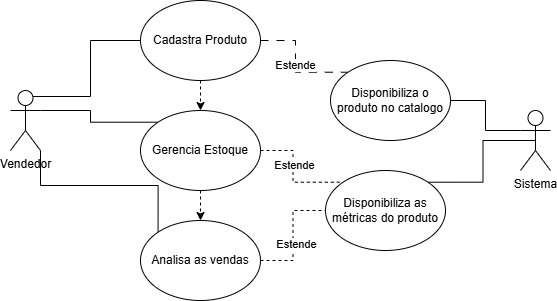

The diagram above was exported from draw.io. Its source (the exported page's mxGraphModel, read from the mxfile embedded in the PNG):
<mxGraphModel dx="1434" dy="738" grid="1" gridSize="10" guides="1" tooltips="1" connect="1" arrows="1" fold="1" page="1" pageScale="1" pageWidth="850" pageHeight="1100" math="0" shadow="0">
  <root>
    <mxCell id="0" />
    <mxCell id="1" parent="0" />
    <mxCell id="tnqDbEJZ2U_kFjzxIDfb-5" style="edgeStyle=orthogonalEdgeStyle;rounded=0;orthogonalLoop=1;jettySize=auto;html=1;exitX=0.75;exitY=0.1;exitDx=0;exitDy=0;exitPerimeter=0;entryX=0;entryY=0.5;entryDx=0;entryDy=0;endArrow=none;endFill=0;" edge="1" parent="1" source="tnqDbEJZ2U_kFjzxIDfb-1" target="tnqDbEJZ2U_kFjzxIDfb-4">
      <mxGeometry relative="1" as="geometry" />
    </mxCell>
    <mxCell id="tnqDbEJZ2U_kFjzxIDfb-10" style="edgeStyle=orthogonalEdgeStyle;rounded=0;orthogonalLoop=1;jettySize=auto;html=1;exitX=1;exitY=0.3333333333333333;exitDx=0;exitDy=0;exitPerimeter=0;entryX=0;entryY=0;entryDx=0;entryDy=0;endArrow=none;endFill=0;" edge="1" parent="1" source="tnqDbEJZ2U_kFjzxIDfb-1" target="tnqDbEJZ2U_kFjzxIDfb-6">
      <mxGeometry relative="1" as="geometry" />
    </mxCell>
    <mxCell id="tnqDbEJZ2U_kFjzxIDfb-11" style="edgeStyle=orthogonalEdgeStyle;rounded=0;orthogonalLoop=1;jettySize=auto;html=1;exitX=1;exitY=1;exitDx=0;exitDy=0;exitPerimeter=0;entryX=0;entryY=0;entryDx=0;entryDy=0;endArrow=none;endFill=0;" edge="1" parent="1" source="tnqDbEJZ2U_kFjzxIDfb-1" target="tnqDbEJZ2U_kFjzxIDfb-7">
      <mxGeometry relative="1" as="geometry" />
    </mxCell>
    <mxCell id="tnqDbEJZ2U_kFjzxIDfb-1" value="Vendedor" style="shape=umlActor;verticalLabelPosition=bottom;verticalAlign=top;html=1;outlineConnect=0;" vertex="1" parent="1">
      <mxGeometry x="110" y="500" width="30" height="60" as="geometry" />
    </mxCell>
    <mxCell id="tnqDbEJZ2U_kFjzxIDfb-8" style="edgeStyle=orthogonalEdgeStyle;rounded=0;orthogonalLoop=1;jettySize=auto;html=1;exitX=0.5;exitY=1;exitDx=0;exitDy=0;entryX=0.5;entryY=0;entryDx=0;entryDy=0;dashed=1;" edge="1" parent="1" source="tnqDbEJZ2U_kFjzxIDfb-4" target="tnqDbEJZ2U_kFjzxIDfb-6">
      <mxGeometry relative="1" as="geometry" />
    </mxCell>
    <mxCell id="tnqDbEJZ2U_kFjzxIDfb-23" value="Estende" style="edgeStyle=orthogonalEdgeStyle;rounded=0;orthogonalLoop=1;jettySize=auto;html=1;exitX=1;exitY=0.5;exitDx=0;exitDy=0;entryX=0;entryY=0;entryDx=0;entryDy=0;dashed=1;dashPattern=8 8;endArrow=none;endFill=0;" edge="1" parent="1" source="tnqDbEJZ2U_kFjzxIDfb-4" target="tnqDbEJZ2U_kFjzxIDfb-22">
      <mxGeometry relative="1" as="geometry" />
    </mxCell>
    <mxCell id="tnqDbEJZ2U_kFjzxIDfb-4" value="Cadastra Produto" style="ellipse;whiteSpace=wrap;html=1;" vertex="1" parent="1">
      <mxGeometry x="240" y="410" width="120" height="80" as="geometry" />
    </mxCell>
    <mxCell id="tnqDbEJZ2U_kFjzxIDfb-9" style="edgeStyle=orthogonalEdgeStyle;rounded=0;orthogonalLoop=1;jettySize=auto;html=1;exitX=0.5;exitY=1;exitDx=0;exitDy=0;entryX=0.5;entryY=0;entryDx=0;entryDy=0;dashed=1;" edge="1" parent="1" source="tnqDbEJZ2U_kFjzxIDfb-6" target="tnqDbEJZ2U_kFjzxIDfb-7">
      <mxGeometry relative="1" as="geometry" />
    </mxCell>
    <mxCell id="tnqDbEJZ2U_kFjzxIDfb-27" style="edgeStyle=orthogonalEdgeStyle;rounded=0;orthogonalLoop=1;jettySize=auto;html=1;exitX=1;exitY=0.5;exitDx=0;exitDy=0;entryX=0;entryY=0;entryDx=0;entryDy=0;dashed=1;endArrow=none;endFill=0;" edge="1" parent="1" source="tnqDbEJZ2U_kFjzxIDfb-6" target="tnqDbEJZ2U_kFjzxIDfb-25">
      <mxGeometry relative="1" as="geometry" />
    </mxCell>
    <mxCell id="tnqDbEJZ2U_kFjzxIDfb-29" value="Estende" style="edgeLabel;html=1;align=center;verticalAlign=middle;resizable=0;points=[];" vertex="1" connectable="0" parent="tnqDbEJZ2U_kFjzxIDfb-27">
      <mxGeometry x="-0.1862" y="1" relative="1" as="geometry">
        <mxPoint y="1" as="offset" />
      </mxGeometry>
    </mxCell>
    <mxCell id="tnqDbEJZ2U_kFjzxIDfb-6" value="Gerencia Estoque" style="ellipse;whiteSpace=wrap;html=1;" vertex="1" parent="1">
      <mxGeometry x="240" y="520" width="120" height="80" as="geometry" />
    </mxCell>
    <mxCell id="tnqDbEJZ2U_kFjzxIDfb-28" style="edgeStyle=orthogonalEdgeStyle;rounded=0;orthogonalLoop=1;jettySize=auto;html=1;exitX=1;exitY=0.5;exitDx=0;exitDy=0;entryX=0;entryY=0.5;entryDx=0;entryDy=0;dashed=1;endArrow=none;endFill=0;" edge="1" parent="1" source="tnqDbEJZ2U_kFjzxIDfb-7" target="tnqDbEJZ2U_kFjzxIDfb-25">
      <mxGeometry relative="1" as="geometry" />
    </mxCell>
    <mxCell id="tnqDbEJZ2U_kFjzxIDfb-30" value="Estende" style="edgeLabel;html=1;align=center;verticalAlign=middle;resizable=0;points=[];" vertex="1" connectable="0" parent="tnqDbEJZ2U_kFjzxIDfb-28">
      <mxGeometry x="-0.1391" y="-2" relative="1" as="geometry">
        <mxPoint x="1" y="1" as="offset" />
      </mxGeometry>
    </mxCell>
    <mxCell id="tnqDbEJZ2U_kFjzxIDfb-7" value="Analisa as vendas" style="ellipse;whiteSpace=wrap;html=1;" vertex="1" parent="1">
      <mxGeometry x="240" y="630" width="120" height="80" as="geometry" />
    </mxCell>
    <mxCell id="tnqDbEJZ2U_kFjzxIDfb-24" style="edgeStyle=orthogonalEdgeStyle;rounded=0;orthogonalLoop=1;jettySize=auto;html=1;exitX=0;exitY=0.3333333333333333;exitDx=0;exitDy=0;exitPerimeter=0;endArrow=none;endFill=0;" edge="1" parent="1" source="tnqDbEJZ2U_kFjzxIDfb-21" target="tnqDbEJZ2U_kFjzxIDfb-22">
      <mxGeometry relative="1" as="geometry" />
    </mxCell>
    <mxCell id="tnqDbEJZ2U_kFjzxIDfb-26" style="edgeStyle=orthogonalEdgeStyle;rounded=0;orthogonalLoop=1;jettySize=auto;html=1;exitX=0.5;exitY=0.5;exitDx=0;exitDy=0;exitPerimeter=0;entryX=1;entryY=0;entryDx=0;entryDy=0;endArrow=none;endFill=0;" edge="1" parent="1" source="tnqDbEJZ2U_kFjzxIDfb-21" target="tnqDbEJZ2U_kFjzxIDfb-25">
      <mxGeometry relative="1" as="geometry" />
    </mxCell>
    <mxCell id="tnqDbEJZ2U_kFjzxIDfb-21" value="Sistema" style="shape=umlActor;verticalLabelPosition=bottom;verticalAlign=top;html=1;outlineConnect=0;" vertex="1" parent="1">
      <mxGeometry x="620" y="520" width="30" height="60" as="geometry" />
    </mxCell>
    <mxCell id="tnqDbEJZ2U_kFjzxIDfb-22" value="Disponibiliza o produto no catalogo" style="ellipse;whiteSpace=wrap;html=1;" vertex="1" parent="1">
      <mxGeometry x="430" y="470" width="120" height="80" as="geometry" />
    </mxCell>
    <mxCell id="tnqDbEJZ2U_kFjzxIDfb-25" value="Disponibiliza as métricas do produto" style="ellipse;whiteSpace=wrap;html=1;" vertex="1" parent="1">
      <mxGeometry x="425" y="580" width="120" height="80" as="geometry" />
    </mxCell>
  </root>
</mxGraphModel>